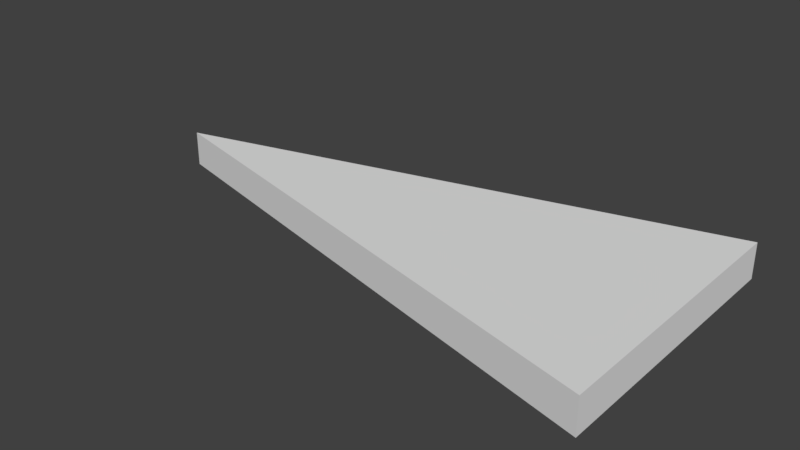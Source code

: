 # Source: SM_ISO_Triangle_2x4x0.25.blend  (saved by Blender 2.78.0; exported with 4.5.12 LTS)
import bpy
from mathutils import Matrix  # noqa: F401  (used for matrix-valued properties, if any)

bpy.ops.wm.read_factory_settings(use_empty=True)
scene = bpy.context.scene
scene.name = 'Scene'

# ---- collections
col_collection_1 = bpy.data.collections.new('Collection 1'); scene.collection.children.link(col_collection_1)

# ---- world
world_world = bpy.data.worlds.new('World'); scene.world = world_world
world_world.color = (0.05088, 0.05088, 0.05088)
world_world.use_sun_shadow = False
world_world.sun_shadow_jitter_overblur = 0.0
world_world.cycles.sampling_method = 'MANUAL'

# ---- meshes
me_vert = bpy.data.meshes.new('Vert')
me_vert.from_pydata([(0.0, 1.0, 0.25), (0.0, 1.0, 0.0), (0.0, -1.0, 0.0), (-3.873, 0.0, 0.0), (0.0, -1.0, 0.25), (-3.873, 0.0, 0.25)], [], [(2, 1, 3), (4, 5, 0), (3, 1, 0, 5), (2, 3, 5, 4), (1, 2, 4, 0)])
me_vert.use_remesh_preserve_volume = False
me_vert.use_remesh_preserve_attributes = False
me_vert.use_mirror_vertex_groups = False
me_vert.update()

# ---- objects
ob_sm_iso_triangle_2x4x0_25 = bpy.data.objects.new('SM_ISO_Triangle_2x4x0.25', me_vert)

# ---- transforms, parenting, visibility, modifiers, constraints
ob_sm_iso_triangle_2x4x0_25.location = (0.0, 0.0, 0.0)
ob_sm_iso_triangle_2x4x0_25.lineart.crease_threshold = 0.0

# ---- collection membership
col_collection_1.objects.link(ob_sm_iso_triangle_2x4x0_25)

# ---- scene / render settings (as saved in the file)
scene.frame_start = 1; scene.frame_end = 250; scene.frame_set(1)
scene.render.engine = 'CYCLES'
scene.render.resolution_percentage = 50
scene.render.dither_intensity = 0.0
scene.cycles.use_denoising = False
scene.cycles.samples = 128
scene.cycles.sampling_pattern = 'TABULATED_SOBOL'
scene.cycles.light_sampling_threshold = 0.0
scene.cycles.use_adaptive_sampling = False
scene.cycles.use_light_tree = False
scene.cycles.blur_glossy = 0.0
scene.cycles.sample_clamp_indirect = 0.0
scene.view_settings.view_transform = 'Standard'
bpy.context.view_layer.update()

# ---- added for rendering (the .blend has no active camera and no usable light): camera, sun
cam_auto = bpy.data.cameras.new('AutoCamera')
cam_auto.lens = 50.0
cam_auto.sensor_width = 36.0
cam_auto.clip_end = 1000.0
ob_auto_camera = bpy.data.objects.new('AutoCamera', cam_auto)
scene.collection.objects.link(ob_auto_camera)
ob_auto_camera.location = (2.1031, -4.8475, 3.35667)
ob_auto_camera.rotation_euler = (1.09748, -7.21219e-08, 0.694738)
scene.camera = ob_auto_camera
light_auto_sun = bpy.data.lights.new('AutoSun', 'SUN')
light_auto_sun.energy = 3.0
light_auto_sun.angle = 0.0523599
ob_auto_sun = bpy.data.objects.new('AutoSun', light_auto_sun)
scene.collection.objects.link(ob_auto_sun)
ob_auto_sun.rotation_euler = (0.872665, 0.174533, 0.523599)
bpy.context.view_layer.update()

